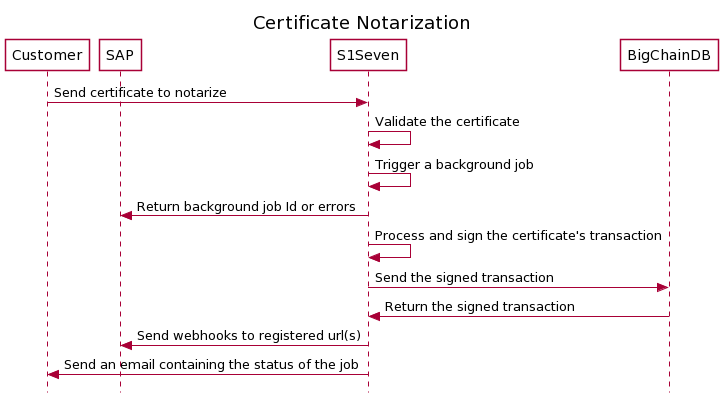

The diagram above was rendered by PlantUML. Its source (embedded in the PNG):
@startuml
title Certificate Notarization
skinparam style strictuml 
participant Customer #FFFFFF
participant SAP #FFFFFF
participant S1Seven #FFFFFF
participant BigChainDB #FFFFFF
Customer -> S1Seven: Send certificate to notarize
S1Seven -> S1Seven: Validate the certificate
S1Seven -> S1Seven: Trigger a background job
S1Seven -> SAP: Return background job Id or errors
S1Seven -> S1Seven: Process and sign the certificate's transaction
S1Seven -> BigChainDB: Send the signed transaction 
BigChainDB -> S1Seven: Return the signed transaction 
S1Seven -> SAP: Send webhooks to registered url(s)
S1Seven -> Customer: Send an email containing the status of the job
@enduml